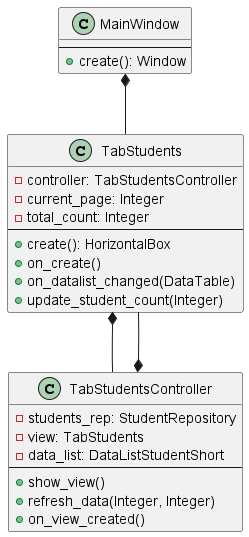

The diagram above was rendered by PlantUML. Its source (embedded in the PNG):
@startuml
'https://plantuml.com/class-diagram

MainWindow *-- TabStudents
TabStudents *-- TabStudentsController
TabStudentsController *-- TabStudents

class MainWindow {
    --
    +create(): Window
}

class TabStudents {
    -controller: TabStudentsController
    -current_page: Integer
    -total_count: Integer
    --
    +create(): HorizontalBox
    +on_create()
    +on_datalist_changed(DataTable)
    +update_student_count(Integer)
}

class TabStudentsController {
    -students_rep: StudentRepository
    -view: TabStudents
    -data_list: DataListStudentShort
    --
    +show_view()
    +refresh_data(Integer, Integer)
    +on_view_created()
}

@enduml